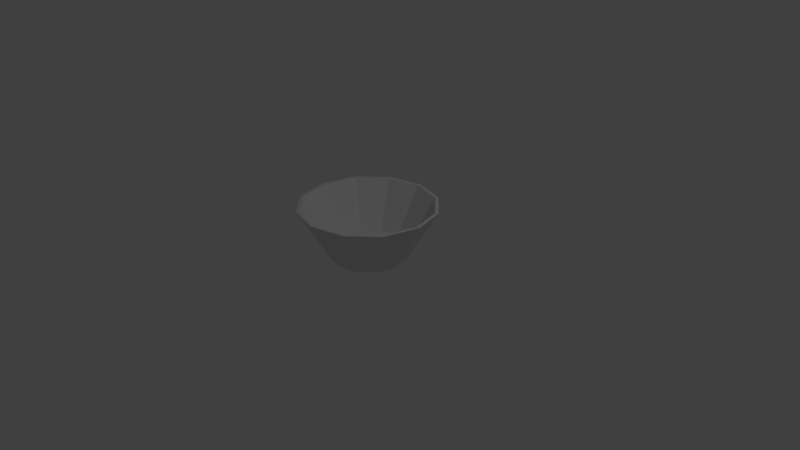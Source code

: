 # Source: round_bowl.blend  (saved by Blender 2.78.0; exported with 4.5.12 LTS)
import bpy
from mathutils import Matrix  # noqa: F401  (used for matrix-valued properties, if any)

bpy.ops.wm.read_factory_settings(use_empty=True)
scene = bpy.context.scene
scene.name = 'Scene'

# ---- collections
col_collection_1 = bpy.data.collections.new('Collection 1'); scene.collection.children.link(col_collection_1)

# ---- world
world_world = bpy.data.worlds.new('World'); scene.world = world_world
world_world.color = (0.05088, 0.05088, 0.05088)
world_world.use_sun_shadow = False
world_world.sun_shadow_jitter_overblur = 0.0
world_world.cycles.sampling_method = 'MANUAL'

# ---- cameras
cam_camera = bpy.data.cameras.new('Camera')
cam_camera.clip_end = 100.0
cam_camera.lens = 35.0
cam_camera.sensor_width = 32.0
cam_camera.sensor_height = 18.0
cam_camera.ortho_scale = 7.314
cam_camera.dof.focus_distance = 0.0
cam_camera.dof.aperture_fstop = 128.0

# ---- lights
light_lamp = bpy.data.lights.new('Lamp', 'POINT')
light_lamp.transmission_factor = 0.0
light_lamp.cutoff_distance = 30.0
light_lamp.energy = 100.0
light_lamp.shadow_buffer_clip_start = 1.001
light_lamp.shadow_soft_size = 0.1
light_lamp.shadow_maximum_resolution = 0.006
light_lamp.use_absolute_resolution = True

# ---- meshes
me_circle = bpy.data.meshes.new('Circle')
me_circle.from_pydata([(0.0, 1.0, 0.0), (-0.5, 0.866, 0.0), (-0.866, 0.5, 0.0), (-1.0, -4.371e-08, 0.0), (-0.866, -0.5, 0.0), (-0.5, -0.866, 0.0), (-1.51e-07, -1.0, 0.0), (0.5, -0.866, 0.0), (0.866, -0.5, 0.0), (1.0, -4.649e-07, 0.0), (0.866, 0.5, 0.0), (0.5, 0.866, 0.0), (-2.196e-08, 1.818, 1.4), (-0.9092, 1.575, 1.4), (-1.575, 0.9092, 1.4), (-1.818, 3.742e-08, 1.4), (-1.575, -0.9092, 1.4), (-0.9092, -1.575, 1.4), (-2.965e-07, -1.818, 1.4), (0.9092, -1.575, 1.4), (1.575, -0.9092, 1.4), (1.818, -7.285e-07, 1.4), (1.575, 0.9092, 1.4), (0.9092, 1.575, 1.4), (-1.986e-08, 1.728, 1.4), (-0.8638, 1.496, 1.4), (-1.496, 0.8638, 1.4), (-1.728, 2.859e-08, 1.4), (-1.496, -0.8638, 1.4), (-0.8638, -1.496, 1.4), (-2.807e-07, -1.728, 1.4), (0.8638, -1.496, 1.4), (1.496, -0.8638, 1.4), (1.728, -6.991e-07, 1.4), (1.496, 0.8638, 1.4), (0.8638, 1.496, 1.4), (-7.374e-09, 1.036, 0.1671), (-0.5181, 0.8974, 0.1671), (-0.8974, 0.5181, 0.1671), (-1.036, -5.498e-08, 0.1671), (-0.8974, -0.5181, 0.1671), (-0.5181, -0.8974, 0.1671), (-1.638e-07, -1.036, 0.1671), (0.5181, -0.8974, 0.1671), (0.8974, -0.5181, 0.1671), (1.036, -4.914e-07, 0.1671), (0.8974, 0.5181, 0.1671), (0.5181, 0.8974, 0.1671)], [], [(2, 3, 15, 14), (9, 10, 22, 21), (6, 7, 19, 18), (3, 4, 16, 15), (10, 11, 23, 22), (7, 8, 20, 19), (4, 5, 17, 16), (11, 0, 12, 23), (1, 2, 14, 13), (8, 9, 21, 20), (5, 6, 18, 17), (22, 34, 33, 21), (19, 31, 30, 18), (16, 28, 27, 15), (23, 35, 34, 22), (13, 25, 24, 12), (20, 32, 31, 19), (17, 29, 28, 16), (12, 24, 35, 23), (14, 26, 25, 13), (21, 33, 32, 20), (18, 30, 29, 17), (15, 27, 26, 14), (27, 28, 40, 39), (34, 35, 47, 46), (31, 32, 44, 43), (28, 29, 41, 40), (35, 24, 36, 47), (25, 26, 38, 37), (32, 33, 45, 44), (29, 30, 42, 41), (0, 1, 13, 12), (26, 27, 39, 38), (33, 34, 46, 45), (30, 31, 43, 42), (37, 38, 39, 40, 41, 42, 43, 44, 45, 46, 47, 36), (1, 0, 11, 10, 9, 8, 7, 6, 5, 4, 3, 2), (24, 25, 37, 36)])
_uv = me_circle.uv_layers.new(name='UVMap')
_uv.uv.foreach_set('vector', [0.1494, 0.2987, 0.2132, 0.225, 0.183, 0.0, 0.06699, 0.134, 0.2868, 0.775, 0.2132, 0.775, 0.183, 1.0, 0.317, 1.0, 0.3875, 0.4263, 0.3875, 0.5737, 0.5, 0.634, 0.5, 0.366, 0.2132, 0.225, 0.2868, 0.225, 0.317, 6.787e-08, 0.183, 0.0, 0.2132, 0.775, 0.1494, 0.7013, 0.06699, 0.866, 0.183, 1.0, 0.3875, 0.5737, 0.3506, 0.7013, 0.433, 0.866, 0.5, 0.634, 0.2868, 0.225, 0.3506, 0.2987, 0.433, 0.134, 0.317, 6.787e-08, 0.1494, 0.7013, 0.1125, 0.5737, 0.0, 0.634, 0.06699, 0.866, 0.1125, 0.4263, 0.1494, 0.2987, 0.06699, 0.134, 0.0, 0.366, 0.3506, 0.7013, 0.2868, 0.775, 0.317, 1.0, 0.433, 0.866, 0.3506, 0.2987, 0.3875, 0.4263, 0.5, 0.366, 0.433, 0.134, 0.933, 0.866, 0.9239, 0.8477, 0.8136, 0.975, 0.817, 1.0, 0.567, 0.866, 0.5761, 0.8477, 0.5125, 0.6273, 0.5, 0.634, 0.567, 0.134, 0.5761, 0.1523, 0.6864, 0.025, 0.683, 1.018e-07, 1.0, 0.634, 0.9875, 0.6273, 0.9239, 0.8477, 0.933, 0.866, 0.933, 0.134, 0.9239, 0.1523, 0.9875, 0.3727, 1.0, 0.366, 0.683, 1.0, 0.6864, 0.975, 0.5761, 0.8477, 0.567, 0.866, 0.5, 0.366, 0.5125, 0.3727, 0.5761, 0.1523, 0.567, 0.134, 1.0, 0.366, 0.9875, 0.3727, 0.9875, 0.6273, 1.0, 0.634, 0.817, 0.0, 0.8136, 0.025, 0.9239, 0.1523, 0.933, 0.134, 0.817, 1.0, 0.8136, 0.975, 0.6864, 0.975, 0.683, 1.0, 0.5, 0.634, 0.5125, 0.6273, 0.5125, 0.3727, 0.5, 0.366, 0.683, 1.018e-07, 0.6864, 0.025, 0.8136, 0.025, 0.817, 0.0, 0.6864, 0.025, 0.5761, 0.1523, 0.6457, 0.2914, 0.7118, 0.2151, 0.9239, 0.8477, 0.9875, 0.6273, 0.8925, 0.5763, 0.8543, 0.7086, 0.5761, 0.8477, 0.6864, 0.975, 0.7118, 0.7849, 0.6457, 0.7086, 0.5761, 0.1523, 0.5125, 0.3727, 0.6075, 0.4237, 0.6457, 0.2914, 0.9875, 0.6273, 0.9875, 0.3727, 0.8925, 0.4237, 0.8925, 0.5763, 0.9239, 0.1523, 0.8136, 0.025, 0.7882, 0.2151, 0.8543, 0.2914, 0.6864, 0.975, 0.8136, 0.975, 0.7882, 0.7849, 0.7118, 0.7849, 0.5125, 0.3727, 0.5125, 0.6273, 0.6075, 0.5763, 0.6075, 0.4237, 0.1125, 0.5737, 0.1125, 0.4263, 0.0, 0.366, 0.0, 0.634, 0.8136, 0.025, 0.6864, 0.025, 0.7118, 0.2151, 0.7882, 0.2151, 0.8136, 0.975, 0.9239, 0.8477, 0.8543, 0.7086, 0.7882, 0.7849, 0.5125, 0.6273, 0.5761, 0.8477, 0.6457, 0.7086, 0.6075, 0.5763, 0.8543, 0.2914, 0.7882, 0.2151, 0.7118, 0.2151, 0.6457, 0.2914, 0.6075, 0.4237, 0.6075, 0.5763, 0.6457, 0.7086, 0.7118, 0.7849, 0.7882, 0.7849, 0.8543, 0.7086, 0.8925, 0.5763, 0.8925, 0.4237, 0.1125, 0.4263, 0.1125, 0.5737, 0.1494, 0.7013, 0.2132, 0.775, 0.2868, 0.775, 0.3506, 0.7013, 0.3875, 0.5737, 0.3875, 0.4263, 0.3506, 0.2987, 0.2868, 0.225, 0.2132, 0.225, 0.1494, 0.2987, 0.9875, 0.3727, 0.9239, 0.1523, 0.8543, 0.2914, 0.8925, 0.4237])
me_circle.use_remesh_preserve_volume = False
me_circle.use_remesh_preserve_attributes = False
me_circle.use_mirror_vertex_groups = False
me_circle.update()

# ---- objects
ob_circle = bpy.data.objects.new('Circle', me_circle)
ob_lamp = bpy.data.objects.new('Lamp', light_lamp)
ob_camera = bpy.data.objects.new('Camera', cam_camera)

# ---- transforms, parenting, visibility, modifiers, constraints
ob_circle.location = (0.0, 0.0, 0.0)
ob_circle.scale = (0.5, 0.5, 0.5)
ob_circle.lineart.crease_threshold = 0.0
ob_lamp.location = (4.076, 1.005, 5.904)
ob_lamp.rotation_euler = (0.6503, 0.05522, 1.866)
ob_lamp.lock_rotations_4d = False
ob_lamp.empty_display_type = 'ARROWS'
ob_lamp.color = (0.0, 0.0, 0.0, 0.0)
ob_lamp.lineart.crease_threshold = 0.0
ob_camera.location = (7.481, -6.508, 5.344)
ob_camera.rotation_euler = (1.109, 0.0, 0.8149)
ob_camera.lock_rotations_4d = False
ob_camera.empty_display_type = 'ARROWS'
ob_camera.color = (0.0, 0.0, 0.0, 0.0)
ob_camera.display_type = 'WIRE'
ob_camera.lineart.crease_threshold = 0.0

# ---- collection membership
col_collection_1.objects.link(ob_circle)
col_collection_1.objects.link(ob_lamp)
col_collection_1.objects.link(ob_camera)

# ---- scene / render settings (as saved in the file)
scene.camera = ob_camera
scene.frame_start = 1; scene.frame_end = 250; scene.frame_set(1)
scene.render.engine = 'BLENDER_EEVEE_NEXT'
scene.render.resolution_percentage = 50
scene.render.dither_intensity = 0.0
scene.cycles.use_denoising = False
scene.cycles.samples = 128
scene.cycles.sampling_pattern = 'TABULATED_SOBOL'
scene.cycles.light_sampling_threshold = 0.0
scene.cycles.use_adaptive_sampling = False
scene.cycles.use_light_tree = False
scene.cycles.blur_glossy = 0.0
scene.cycles.sample_clamp_indirect = 0.0
scene.view_settings.view_transform = 'Standard'
bpy.context.view_layer.update()
